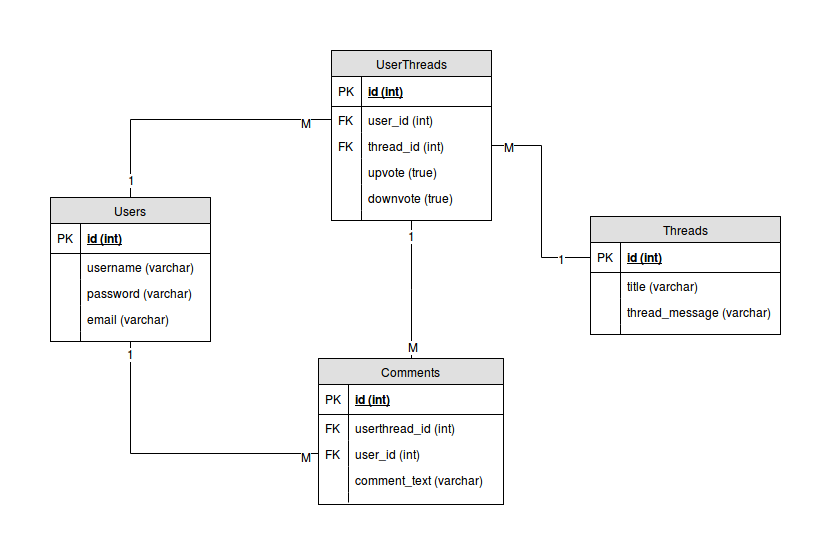

The diagram above was exported from draw.io. Its source (the exported page's mxGraphModel, read from the mxfile embedded in the PNG):
<mxGraphModel shadow="0" fold="1" math="0" pageScale="1" background="" pageWidth="850" pageHeight="1100">
  <root>
    <mxCell id="0" />
    <mxCell id="1" parent="0" />
    <mxCell id="37b6abe559a20443-1" value="Users" style="swimlane;html=1;fontStyle=0;childLayout=stackLayout;horizontal=1;startSize=26;fillColor=#e0e0e0;horizontalStack=0;resizeParent=1;resizeLast=0;collapsible=1;marginBottom=0;swimlaneFillColor=#ffffff;align=center;" vertex="1" parent="1">
      <mxGeometry x="40" y="269" width="160" height="154" as="geometry" />
    </mxCell>
    <mxCell id="37b6abe559a20443-2" value="id (int)" style="shape=partialRectangle;top=0;left=0;right=0;bottom=1;html=1;align=left;verticalAlign=middle;fillColor=none;spacingLeft=34;spacingRight=4;whiteSpace=wrap;overflow=hidden;rotatable=0;points=[[0,0.5],[1,0.5]];portConstraint=eastwest;dropTarget=0;fontStyle=5;" vertex="1" parent="37b6abe559a20443-1">
      <mxGeometry y="26" width="160" height="30" as="geometry" />
    </mxCell>
    <mxCell id="37b6abe559a20443-3" value="PK" style="shape=partialRectangle;top=0;left=0;bottom=0;html=1;fillColor=none;align=left;verticalAlign=middle;spacingLeft=4;spacingRight=4;whiteSpace=wrap;overflow=hidden;rotatable=0;points=[];portConstraint=eastwest;part=1;" vertex="1" connectable="0" parent="37b6abe559a20443-2">
      <mxGeometry width="30" height="30" as="geometry" />
    </mxCell>
    <mxCell id="37b6abe559a20443-4" value="username (varchar)" style="shape=partialRectangle;top=0;left=0;right=0;bottom=0;html=1;align=left;verticalAlign=top;fillColor=none;spacingLeft=34;spacingRight=4;whiteSpace=wrap;overflow=hidden;rotatable=0;points=[[0,0.5],[1,0.5]];portConstraint=eastwest;dropTarget=0;" vertex="1" parent="37b6abe559a20443-1">
      <mxGeometry y="56" width="160" height="26" as="geometry" />
    </mxCell>
    <mxCell id="37b6abe559a20443-5" value="" style="shape=partialRectangle;top=0;left=0;bottom=0;html=1;fillColor=none;align=left;verticalAlign=top;spacingLeft=4;spacingRight=4;whiteSpace=wrap;overflow=hidden;rotatable=0;points=[];portConstraint=eastwest;part=1;" vertex="1" connectable="0" parent="37b6abe559a20443-4">
      <mxGeometry width="30" height="26" as="geometry" />
    </mxCell>
    <mxCell id="37b6abe559a20443-6" value="email (varchar)" style="shape=partialRectangle;top=0;left=0;right=0;bottom=0;html=1;align=left;verticalAlign=top;fillColor=none;spacingLeft=34;spacingRight=4;whiteSpace=wrap;overflow=hidden;rotatable=0;points=[[0,0.5],[1,0.5]];portConstraint=eastwest;dropTarget=0;" vertex="1" parent="37b6abe559a20443-1">
      <mxGeometry y="82" width="160" height="26" as="geometry" />
    </mxCell>
    <mxCell id="37b6abe559a20443-7" value="" style="shape=partialRectangle;top=0;left=0;bottom=0;html=1;fillColor=none;align=left;verticalAlign=top;spacingLeft=4;spacingRight=4;whiteSpace=wrap;overflow=hidden;rotatable=0;points=[];portConstraint=eastwest;part=1;" vertex="1" connectable="0" parent="37b6abe559a20443-6">
      <mxGeometry width="30" height="26" as="geometry" />
    </mxCell>
    <mxCell id="37b6abe559a20443-40" value="password (varchar)" style="shape=partialRectangle;top=0;left=0;right=0;bottom=0;html=1;align=left;verticalAlign=top;fillColor=none;spacingLeft=34;spacingRight=4;whiteSpace=wrap;overflow=hidden;rotatable=0;points=[[0,0.5],[1,0.5]];portConstraint=eastwest;dropTarget=0;" vertex="1" parent="37b6abe559a20443-1">
      <mxGeometry y="108" width="160" height="26" as="geometry" />
    </mxCell>
    <mxCell id="37b6abe559a20443-41" value="" style="shape=partialRectangle;top=0;left=0;bottom=0;html=1;fillColor=none;align=left;verticalAlign=top;spacingLeft=4;spacingRight=4;whiteSpace=wrap;overflow=hidden;rotatable=0;points=[];portConstraint=eastwest;part=1;" vertex="1" connectable="0" parent="37b6abe559a20443-40">
      <mxGeometry width="30" height="26" as="geometry" />
    </mxCell>
    <mxCell id="37b6abe559a20443-10" value="" style="shape=partialRectangle;top=0;left=0;right=0;bottom=0;html=1;align=left;verticalAlign=top;fillColor=none;spacingLeft=34;spacingRight=4;whiteSpace=wrap;overflow=hidden;rotatable=0;points=[[0,0.5],[1,0.5]];portConstraint=eastwest;dropTarget=0;" vertex="1" parent="37b6abe559a20443-1">
      <mxGeometry y="134" width="160" height="10" as="geometry" />
    </mxCell>
    <mxCell id="37b6abe559a20443-11" value="" style="shape=partialRectangle;top=0;left=0;bottom=0;html=1;fillColor=none;align=left;verticalAlign=top;spacingLeft=4;spacingRight=4;whiteSpace=wrap;overflow=hidden;rotatable=0;points=[];portConstraint=eastwest;part=1;" vertex="1" connectable="0" parent="37b6abe559a20443-10">
      <mxGeometry width="30" height="10" as="geometry" />
    </mxCell>
    <mxCell id="7bfb49dd7ef4e70a-1" value="" style="shape=partialRectangle;top=0;left=0;right=0;bottom=0;html=1;align=left;verticalAlign=top;fillColor=none;spacingLeft=34;spacingRight=4;whiteSpace=wrap;overflow=hidden;rotatable=0;points=[[0,0.5],[1,0.5]];portConstraint=eastwest;dropTarget=0;" vertex="1" parent="37b6abe559a20443-1">
      <mxGeometry y="144" width="160" height="10" as="geometry" />
    </mxCell>
    <mxCell id="7bfb49dd7ef4e70a-2" value="" style="shape=partialRectangle;top=0;left=0;bottom=0;html=1;fillColor=none;align=left;verticalAlign=top;spacingLeft=4;spacingRight=4;whiteSpace=wrap;overflow=hidden;rotatable=0;points=[];portConstraint=eastwest;part=1;" vertex="1" connectable="0" parent="7bfb49dd7ef4e70a-1">
      <mxGeometry width="30" height="10" as="geometry" />
    </mxCell>
    <mxCell id="37b6abe559a20443-12" value="Post" style="swimlane;html=1;fontStyle=0;childLayout=stackLayout;horizontal=1;startSize=26;fillColor=#e0e0e0;horizontalStack=0;resizeParent=1;resizeLast=0;collapsible=1;marginBottom=0;swimlaneFillColor=#ffffff;align=center;" vertex="1" parent="1">
      <mxGeometry x="305" y="370" width="160" height="222" as="geometry" />
    </mxCell>
    <mxCell id="37b6abe559a20443-13" value="id (int)" style="shape=partialRectangle;top=0;left=0;right=0;bottom=1;html=1;align=left;verticalAlign=middle;fillColor=none;spacingLeft=34;spacingRight=4;whiteSpace=wrap;overflow=hidden;rotatable=0;points=[[0,0.5],[1,0.5]];portConstraint=eastwest;dropTarget=0;fontStyle=5;" vertex="1" parent="37b6abe559a20443-12">
      <mxGeometry y="26" width="160" height="30" as="geometry" />
    </mxCell>
    <mxCell id="37b6abe559a20443-14" value="PK" style="shape=partialRectangle;top=0;left=0;bottom=0;html=1;fillColor=none;align=left;verticalAlign=middle;spacingLeft=4;spacingRight=4;whiteSpace=wrap;overflow=hidden;rotatable=0;points=[];portConstraint=eastwest;part=1;" vertex="1" connectable="0" parent="37b6abe559a20443-13">
      <mxGeometry width="30" height="30" as="geometry" />
    </mxCell>
    <mxCell id="37b6abe559a20443-15" value="content (varchar)" style="shape=partialRectangle;top=0;left=0;right=0;bottom=0;html=1;align=left;verticalAlign=top;fillColor=none;spacingLeft=34;spacingRight=4;whiteSpace=wrap;overflow=hidden;rotatable=0;points=[[0,0.5],[1,0.5]];portConstraint=eastwest;dropTarget=0;" vertex="1" parent="37b6abe559a20443-12">
      <mxGeometry y="56" width="160" height="26" as="geometry" />
    </mxCell>
    <mxCell id="37b6abe559a20443-16" value="" style="shape=partialRectangle;top=0;left=0;bottom=0;html=1;fillColor=none;align=left;verticalAlign=top;spacingLeft=4;spacingRight=4;whiteSpace=wrap;overflow=hidden;rotatable=0;points=[];portConstraint=eastwest;part=1;" vertex="1" connectable="0" parent="37b6abe559a20443-15">
      <mxGeometry width="30" height="26" as="geometry" />
    </mxCell>
    <mxCell id="37b6abe559a20443-17" value="title (varchar)" style="shape=partialRectangle;top=0;left=0;right=0;bottom=0;html=1;align=left;verticalAlign=top;fillColor=none;spacingLeft=34;spacingRight=4;whiteSpace=wrap;overflow=hidden;rotatable=0;points=[[0,0.5],[1,0.5]];portConstraint=eastwest;dropTarget=0;" vertex="1" parent="37b6abe559a20443-12">
      <mxGeometry y="82" width="160" height="26" as="geometry" />
    </mxCell>
    <mxCell id="37b6abe559a20443-18" value="" style="shape=partialRectangle;top=0;left=0;bottom=0;html=1;fillColor=none;align=left;verticalAlign=top;spacingLeft=4;spacingRight=4;whiteSpace=wrap;overflow=hidden;rotatable=0;points=[];portConstraint=eastwest;part=1;" vertex="1" connectable="0" parent="37b6abe559a20443-17">
      <mxGeometry width="30" height="26" as="geometry" />
    </mxCell>
    <mxCell id="76222ea9fe1a1ab1-1" value="upvote (bolean)" style="shape=partialRectangle;top=0;left=0;right=0;bottom=0;html=1;align=left;verticalAlign=top;fillColor=none;spacingLeft=34;spacingRight=4;whiteSpace=wrap;overflow=hidden;rotatable=0;points=[[0,0.5],[1,0.5]];portConstraint=eastwest;dropTarget=0;" vertex="1" parent="37b6abe559a20443-12">
      <mxGeometry y="108" width="160" height="26" as="geometry" />
    </mxCell>
    <mxCell id="76222ea9fe1a1ab1-2" value="" style="shape=partialRectangle;top=0;left=0;bottom=0;html=1;fillColor=none;align=left;verticalAlign=top;spacingLeft=4;spacingRight=4;whiteSpace=wrap;overflow=hidden;rotatable=0;points=[];portConstraint=eastwest;part=1;" vertex="1" connectable="0" parent="76222ea9fe1a1ab1-1">
      <mxGeometry width="30" height="26" as="geometry" />
    </mxCell>
    <mxCell id="37b6abe559a20443-23" value="downvote (bolean)" style="shape=partialRectangle;top=0;left=0;right=0;bottom=0;html=1;align=left;verticalAlign=top;fillColor=none;spacingLeft=34;spacingRight=4;whiteSpace=wrap;overflow=hidden;rotatable=0;points=[[0,0.5],[1,0.5]];portConstraint=eastwest;dropTarget=0;" vertex="1" parent="37b6abe559a20443-12">
      <mxGeometry y="134" width="160" height="26" as="geometry" />
    </mxCell>
    <mxCell id="37b6abe559a20443-24" value="" style="shape=partialRectangle;top=0;left=0;bottom=0;html=1;fillColor=none;align=left;verticalAlign=top;spacingLeft=4;spacingRight=4;whiteSpace=wrap;overflow=hidden;rotatable=0;points=[];portConstraint=eastwest;part=1;" vertex="1" connectable="0" parent="37b6abe559a20443-23">
      <mxGeometry width="30" height="26" as="geometry" />
    </mxCell>
    <mxCell id="37b6abe559a20443-19" value="update_at (varchar)" style="shape=partialRectangle;top=0;left=0;right=0;bottom=0;html=1;align=left;verticalAlign=top;fillColor=none;spacingLeft=34;spacingRight=4;whiteSpace=wrap;overflow=hidden;rotatable=0;points=[[0,0.5],[1,0.5]];portConstraint=eastwest;dropTarget=0;" vertex="1" parent="37b6abe559a20443-12">
      <mxGeometry y="160" width="160" height="26" as="geometry" />
    </mxCell>
    <mxCell id="37b6abe559a20443-20" value="" style="shape=partialRectangle;top=0;left=0;bottom=0;html=1;fillColor=none;align=left;verticalAlign=top;spacingLeft=4;spacingRight=4;whiteSpace=wrap;overflow=hidden;rotatable=0;points=[];portConstraint=eastwest;part=1;" vertex="1" connectable="0" parent="37b6abe559a20443-19">
      <mxGeometry width="30" height="26" as="geometry" />
    </mxCell>
    <mxCell id="37b6abe559a20443-27" value="created_at (varchar)" style="shape=partialRectangle;top=0;left=0;right=0;bottom=0;html=1;align=left;verticalAlign=top;fillColor=none;spacingLeft=34;spacingRight=4;whiteSpace=wrap;overflow=hidden;rotatable=0;points=[[0,0.5],[1,0.5]];portConstraint=eastwest;dropTarget=0;" vertex="1" parent="37b6abe559a20443-12">
      <mxGeometry y="186" width="160" height="26" as="geometry" />
    </mxCell>
    <mxCell id="37b6abe559a20443-28" value="" style="shape=partialRectangle;top=0;left=0;bottom=0;html=1;fillColor=none;align=left;verticalAlign=top;spacingLeft=4;spacingRight=4;whiteSpace=wrap;overflow=hidden;rotatable=0;points=[];portConstraint=eastwest;part=1;" vertex="1" connectable="0" parent="37b6abe559a20443-27">
      <mxGeometry width="30" height="26" as="geometry" />
    </mxCell>
    <mxCell id="37b6abe559a20443-21" value="" style="shape=partialRectangle;top=0;left=0;right=0;bottom=0;html=1;align=left;verticalAlign=top;fillColor=none;spacingLeft=34;spacingRight=4;whiteSpace=wrap;overflow=hidden;rotatable=0;points=[[0,0.5],[1,0.5]];portConstraint=eastwest;dropTarget=0;" vertex="1" parent="37b6abe559a20443-12">
      <mxGeometry y="212" width="160" height="10" as="geometry" />
    </mxCell>
    <mxCell id="37b6abe559a20443-22" value="" style="shape=partialRectangle;top=0;left=0;bottom=0;html=1;fillColor=none;align=left;verticalAlign=top;spacingLeft=4;spacingRight=4;whiteSpace=wrap;overflow=hidden;rotatable=0;points=[];portConstraint=eastwest;part=1;" vertex="1" connectable="0" parent="37b6abe559a20443-21">
      <mxGeometry width="30" height="10" as="geometry" />
    </mxCell>
    <mxCell id="37b6abe559a20443-29" value="Comments" style="swimlane;html=1;fontStyle=0;childLayout=stackLayout;horizontal=1;startSize=26;fillColor=#e0e0e0;horizontalStack=0;resizeParent=1;resizeLast=0;collapsible=1;marginBottom=0;swimlaneFillColor=#ffffff;align=center;" vertex="1" parent="1">
      <mxGeometry x="590" y="214" width="160" height="222" as="geometry" />
    </mxCell>
    <mxCell id="37b6abe559a20443-30" value="id (int)" style="shape=partialRectangle;top=0;left=0;right=0;bottom=1;html=1;align=left;verticalAlign=middle;fillColor=none;spacingLeft=34;spacingRight=4;whiteSpace=wrap;overflow=hidden;rotatable=0;points=[[0,0.5],[1,0.5]];portConstraint=eastwest;dropTarget=0;fontStyle=5;" vertex="1" parent="37b6abe559a20443-29">
      <mxGeometry y="26" width="160" height="30" as="geometry" />
    </mxCell>
    <mxCell id="37b6abe559a20443-31" value="PK" style="shape=partialRectangle;top=0;left=0;bottom=0;html=1;fillColor=none;align=left;verticalAlign=middle;spacingLeft=4;spacingRight=4;whiteSpace=wrap;overflow=hidden;rotatable=0;points=[];portConstraint=eastwest;part=1;" vertex="1" connectable="0" parent="37b6abe559a20443-30">
      <mxGeometry width="30" height="30" as="geometry" />
    </mxCell>
    <mxCell id="37b6abe559a20443-32" value="content (varchar)" style="shape=partialRectangle;top=0;left=0;right=0;bottom=0;html=1;align=left;verticalAlign=top;fillColor=none;spacingLeft=34;spacingRight=4;whiteSpace=wrap;overflow=hidden;rotatable=0;points=[[0,0.5],[1,0.5]];portConstraint=eastwest;dropTarget=0;" vertex="1" parent="37b6abe559a20443-29">
      <mxGeometry y="56" width="160" height="26" as="geometry" />
    </mxCell>
    <mxCell id="37b6abe559a20443-33" value="" style="shape=partialRectangle;top=0;left=0;bottom=0;html=1;fillColor=none;align=left;verticalAlign=top;spacingLeft=4;spacingRight=4;whiteSpace=wrap;overflow=hidden;rotatable=0;points=[];portConstraint=eastwest;part=1;" vertex="1" connectable="0" parent="37b6abe559a20443-32">
      <mxGeometry width="30" height="26" as="geometry" />
    </mxCell>
    <mxCell id="37b6abe559a20443-34" value="status (varchar)" style="shape=partialRectangle;top=0;left=0;right=0;bottom=0;html=1;align=left;verticalAlign=top;fillColor=none;spacingLeft=34;spacingRight=4;whiteSpace=wrap;overflow=hidden;rotatable=0;points=[[0,0.5],[1,0.5]];portConstraint=eastwest;dropTarget=0;" vertex="1" parent="37b6abe559a20443-29">
      <mxGeometry y="82" width="160" height="26" as="geometry" />
    </mxCell>
    <mxCell id="37b6abe559a20443-35" value="" style="shape=partialRectangle;top=0;left=0;bottom=0;html=1;fillColor=none;align=left;verticalAlign=top;spacingLeft=4;spacingRight=4;whiteSpace=wrap;overflow=hidden;rotatable=0;points=[];portConstraint=eastwest;part=1;" vertex="1" connectable="0" parent="37b6abe559a20443-34">
      <mxGeometry width="30" height="26" as="geometry" />
    </mxCell>
    <mxCell id="37b6abe559a20443-36" value="update_at (varchar)" style="shape=partialRectangle;top=0;left=0;right=0;bottom=0;html=1;align=left;verticalAlign=top;fillColor=none;spacingLeft=34;spacingRight=4;whiteSpace=wrap;overflow=hidden;rotatable=0;points=[[0,0.5],[1,0.5]];portConstraint=eastwest;dropTarget=0;" vertex="1" parent="37b6abe559a20443-29">
      <mxGeometry y="108" width="160" height="26" as="geometry" />
    </mxCell>
    <mxCell id="37b6abe559a20443-37" value="" style="shape=partialRectangle;top=0;left=0;bottom=0;html=1;fillColor=none;align=left;verticalAlign=top;spacingLeft=4;spacingRight=4;whiteSpace=wrap;overflow=hidden;rotatable=0;points=[];portConstraint=eastwest;part=1;" vertex="1" connectable="0" parent="37b6abe559a20443-36">
      <mxGeometry width="30" height="26" as="geometry" />
    </mxCell>
    <mxCell id="29994e675e3cae69-1" value="email (varchar)" style="shape=partialRectangle;top=0;left=0;right=0;bottom=0;html=1;align=left;verticalAlign=top;fillColor=none;spacingLeft=34;spacingRight=4;whiteSpace=wrap;overflow=hidden;rotatable=0;points=[[0,0.5],[1,0.5]];portConstraint=eastwest;dropTarget=0;" vertex="1" parent="37b6abe559a20443-29">
      <mxGeometry y="134" width="160" height="26" as="geometry" />
    </mxCell>
    <mxCell id="29994e675e3cae69-2" value="" style="shape=partialRectangle;top=0;left=0;bottom=0;html=1;fillColor=none;align=left;verticalAlign=top;spacingLeft=4;spacingRight=4;whiteSpace=wrap;overflow=hidden;rotatable=0;points=[];portConstraint=eastwest;part=1;" vertex="1" connectable="0" parent="29994e675e3cae69-1">
      <mxGeometry width="30" height="26" as="geometry" />
    </mxCell>
    <mxCell id="29994e675e3cae69-3" value="url (varchar)" style="shape=partialRectangle;top=0;left=0;right=0;bottom=0;html=1;align=left;verticalAlign=top;fillColor=none;spacingLeft=34;spacingRight=4;whiteSpace=wrap;overflow=hidden;rotatable=0;points=[[0,0.5],[1,0.5]];portConstraint=eastwest;dropTarget=0;" vertex="1" parent="37b6abe559a20443-29">
      <mxGeometry y="160" width="160" height="26" as="geometry" />
    </mxCell>
    <mxCell id="29994e675e3cae69-4" value="" style="shape=partialRectangle;top=0;left=0;bottom=0;html=1;fillColor=none;align=left;verticalAlign=top;spacingLeft=4;spacingRight=4;whiteSpace=wrap;overflow=hidden;rotatable=0;points=[];portConstraint=eastwest;part=1;" vertex="1" connectable="0" parent="29994e675e3cae69-3">
      <mxGeometry width="30" height="26" as="geometry" />
    </mxCell>
    <mxCell id="29994e675e3cae69-7" value="created_at (varchar)" style="shape=partialRectangle;top=0;left=0;right=0;bottom=0;html=1;align=left;verticalAlign=top;fillColor=none;spacingLeft=34;spacingRight=4;whiteSpace=wrap;overflow=hidden;rotatable=0;points=[[0,0.5],[1,0.5]];portConstraint=eastwest;dropTarget=0;" vertex="1" parent="37b6abe559a20443-29">
      <mxGeometry y="186" width="160" height="26" as="geometry" />
    </mxCell>
    <mxCell id="29994e675e3cae69-8" value="" style="shape=partialRectangle;top=0;left=0;bottom=0;html=1;fillColor=none;align=left;verticalAlign=top;spacingLeft=4;spacingRight=4;whiteSpace=wrap;overflow=hidden;rotatable=0;points=[];portConstraint=eastwest;part=1;" vertex="1" connectable="0" parent="29994e675e3cae69-7">
      <mxGeometry width="30" height="26" as="geometry" />
    </mxCell>
    <mxCell id="37b6abe559a20443-38" value="" style="shape=partialRectangle;top=0;left=0;right=0;bottom=0;html=1;align=left;verticalAlign=top;fillColor=none;spacingLeft=34;spacingRight=4;whiteSpace=wrap;overflow=hidden;rotatable=0;points=[[0,0.5],[1,0.5]];portConstraint=eastwest;dropTarget=0;" vertex="1" parent="37b6abe559a20443-29">
      <mxGeometry y="212" width="160" height="10" as="geometry" />
    </mxCell>
    <mxCell id="37b6abe559a20443-39" value="" style="shape=partialRectangle;top=0;left=0;bottom=0;html=1;fillColor=none;align=left;verticalAlign=top;spacingLeft=4;spacingRight=4;whiteSpace=wrap;overflow=hidden;rotatable=0;points=[];portConstraint=eastwest;part=1;" vertex="1" connectable="0" parent="37b6abe559a20443-38">
      <mxGeometry width="30" height="10" as="geometry" />
    </mxCell>
    <mxCell id="29994e675e3cae69-14" value="Post_Comments" style="swimlane;html=1;fontStyle=0;childLayout=stackLayout;horizontal=1;startSize=26;fillColor=#e0e0e0;horizontalStack=0;resizeParent=1;resizeLast=0;collapsible=1;marginBottom=0;swimlaneFillColor=#ffffff;align=center;" vertex="1" parent="1">
      <mxGeometry x="305" y="110" width="175" height="145" as="geometry" />
    </mxCell>
    <mxCell id="29994e675e3cae69-15" value="id (int)" style="shape=partialRectangle;top=0;left=0;right=0;bottom=1;html=1;align=left;verticalAlign=middle;fillColor=none;spacingLeft=34;spacingRight=4;whiteSpace=wrap;overflow=hidden;rotatable=0;points=[[0,0.5],[1,0.5]];portConstraint=eastwest;dropTarget=0;fontStyle=5;" vertex="1" parent="29994e675e3cae69-14">
      <mxGeometry y="26" width="175" height="30" as="geometry" />
    </mxCell>
    <mxCell id="29994e675e3cae69-16" value="PK" style="shape=partialRectangle;top=0;left=0;bottom=0;html=1;fillColor=none;align=left;verticalAlign=middle;spacingLeft=4;spacingRight=4;whiteSpace=wrap;overflow=hidden;rotatable=0;points=[];portConstraint=eastwest;part=1;" vertex="1" connectable="0" parent="29994e675e3cae69-15">
      <mxGeometry width="30" height="30" as="geometry" />
    </mxCell>
    <mxCell id="29994e675e3cae69-17" value="user_id (varchar)" style="shape=partialRectangle;top=0;left=0;right=0;bottom=0;html=1;align=left;verticalAlign=top;fillColor=none;spacingLeft=34;spacingRight=4;whiteSpace=wrap;overflow=hidden;rotatable=0;points=[[0,0.5],[1,0.5]];portConstraint=eastwest;dropTarget=0;" vertex="1" parent="29994e675e3cae69-14">
      <mxGeometry y="56" width="175" height="26" as="geometry" />
    </mxCell>
    <mxCell id="29994e675e3cae69-18" value="FK" style="shape=partialRectangle;top=0;left=0;bottom=0;html=1;fillColor=none;align=left;verticalAlign=top;spacingLeft=4;spacingRight=4;whiteSpace=wrap;overflow=hidden;rotatable=0;points=[];portConstraint=eastwest;part=1;" vertex="1" connectable="0" parent="29994e675e3cae69-17">
      <mxGeometry width="30" height="26" as="geometry" />
    </mxCell>
    <mxCell id="29994e675e3cae69-19" value="post_id (varchar)" style="shape=partialRectangle;top=0;left=0;right=0;bottom=0;html=1;align=left;verticalAlign=top;fillColor=none;spacingLeft=34;spacingRight=4;whiteSpace=wrap;overflow=hidden;rotatable=0;points=[[0,0.5],[1,0.5]];portConstraint=eastwest;dropTarget=0;" vertex="1" parent="29994e675e3cae69-14">
      <mxGeometry y="82" width="175" height="26" as="geometry" />
    </mxCell>
    <mxCell id="29994e675e3cae69-20" value="FK" style="shape=partialRectangle;top=0;left=0;bottom=0;html=1;fillColor=none;align=left;verticalAlign=top;spacingLeft=4;spacingRight=4;whiteSpace=wrap;overflow=hidden;rotatable=0;points=[];portConstraint=eastwest;part=1;" vertex="1" connectable="0" parent="29994e675e3cae69-19">
      <mxGeometry width="30" height="26" as="geometry" />
    </mxCell>
    <mxCell id="29994e675e3cae69-21" value="comment_id (varchar)" style="shape=partialRectangle;top=0;left=0;right=0;bottom=0;html=1;align=left;verticalAlign=top;fillColor=none;spacingLeft=34;spacingRight=4;whiteSpace=wrap;overflow=hidden;rotatable=0;points=[[0,0.5],[1,0.5]];portConstraint=eastwest;dropTarget=0;" vertex="1" parent="29994e675e3cae69-14">
      <mxGeometry y="108" width="175" height="26" as="geometry" />
    </mxCell>
    <mxCell id="29994e675e3cae69-22" value="FK" style="shape=partialRectangle;top=0;left=0;bottom=0;html=1;fillColor=none;align=left;verticalAlign=top;spacingLeft=4;spacingRight=4;whiteSpace=wrap;overflow=hidden;rotatable=0;points=[];portConstraint=eastwest;part=1;" vertex="1" connectable="0" parent="29994e675e3cae69-21">
      <mxGeometry width="30" height="26" as="geometry" />
    </mxCell>
    <mxCell id="29994e675e3cae69-23" value="" style="shape=partialRectangle;top=0;left=0;right=0;bottom=0;html=1;align=left;verticalAlign=top;fillColor=none;spacingLeft=34;spacingRight=4;whiteSpace=wrap;overflow=hidden;rotatable=0;points=[[0,0.5],[1,0.5]];portConstraint=eastwest;dropTarget=0;" vertex="1" parent="29994e675e3cae69-14">
      <mxGeometry y="134" width="175" height="10" as="geometry" />
    </mxCell>
    <mxCell id="29994e675e3cae69-24" value="" style="shape=partialRectangle;top=0;left=0;bottom=0;html=1;fillColor=none;align=left;verticalAlign=top;spacingLeft=4;spacingRight=4;whiteSpace=wrap;overflow=hidden;rotatable=0;points=[];portConstraint=eastwest;part=1;" vertex="1" connectable="0" parent="29994e675e3cae69-23">
      <mxGeometry width="30" height="10" as="geometry" />
    </mxCell>
    <mxCell id="29994e675e3cae69-25" style="edgeStyle=orthogonalEdgeStyle;rounded=0;html=1;entryX=0;entryY=0.5;endArrow=none;endFill=0;jettySize=auto;orthogonalLoop=1;" edge="1" parent="1" source="37b6abe559a20443-1" target="29994e675e3cae69-17">
      <mxGeometry relative="1" as="geometry" />
    </mxCell>
    <mxCell id="29994e675e3cae69-26" value="1" style="text;html=1;resizable=0;points=[];align=center;verticalAlign=middle;labelBackgroundColor=#ffffff;" vertex="1" connectable="0" parent="29994e675e3cae69-25">
      <mxGeometry x="-0.9127" relative="1" as="geometry">
        <mxPoint as="offset" />
      </mxGeometry>
    </mxCell>
    <mxCell id="29994e675e3cae69-28" value="M" style="text;html=1;resizable=0;points=[];align=center;verticalAlign=middle;labelBackgroundColor=#ffffff;" vertex="1" connectable="0" parent="29994e675e3cae69-25">
      <mxGeometry x="0.8909" y="-2" relative="1" as="geometry">
        <mxPoint as="offset" />
      </mxGeometry>
    </mxCell>
    <mxCell id="29994e675e3cae69-30" style="edgeStyle=orthogonalEdgeStyle;rounded=0;html=1;entryX=0;entryY=0.5;endArrow=none;endFill=0;jettySize=auto;orthogonalLoop=1;" edge="1" parent="1" source="37b6abe559a20443-12" target="29994e675e3cae69-19">
      <mxGeometry relative="1" as="geometry" />
    </mxCell>
    <mxCell id="29994e675e3cae69-31" value="1" style="text;html=1;resizable=0;points=[];align=center;verticalAlign=middle;labelBackgroundColor=#ffffff;" vertex="1" connectable="0" parent="29994e675e3cae69-30">
      <mxGeometry x="-0.8947" y="-1" relative="1" as="geometry">
        <mxPoint as="offset" />
      </mxGeometry>
    </mxCell>
    <mxCell id="7bfb49dd7ef4e70a-4" value="M" style="text;html=1;resizable=0;points=[];align=center;verticalAlign=middle;labelBackgroundColor=#ffffff;" vertex="1" connectable="0" parent="29994e675e3cae69-30">
      <mxGeometry x="0.9088" y="-6" relative="1" as="geometry">
        <mxPoint as="offset" />
      </mxGeometry>
    </mxCell>
    <mxCell id="29994e675e3cae69-33" style="edgeStyle=orthogonalEdgeStyle;rounded=0;html=1;entryX=1;entryY=0.5;endArrow=none;endFill=0;jettySize=auto;orthogonalLoop=1;" edge="1" parent="1" source="29994e675e3cae69-3" target="29994e675e3cae69-21">
      <mxGeometry relative="1" as="geometry" />
    </mxCell>
    <mxCell id="29994e675e3cae69-34" value="M" style="text;html=1;resizable=0;points=[];align=center;verticalAlign=middle;labelBackgroundColor=#ffffff;" vertex="1" connectable="0" parent="29994e675e3cae69-33">
      <mxGeometry x="0.8917" y="2" relative="1" as="geometry">
        <mxPoint as="offset" />
      </mxGeometry>
    </mxCell>
    <mxCell id="29994e675e3cae69-35" value="1" style="text;html=1;resizable=0;points=[];align=center;verticalAlign=middle;labelBackgroundColor=#ffffff;" vertex="1" connectable="0" parent="29994e675e3cae69-33">
      <mxGeometry x="-0.875" y="3" relative="1" as="geometry">
        <mxPoint as="offset" />
      </mxGeometry>
    </mxCell>
    <mxCell id="7bfb49dd7ef4e70a-3" style="edgeStyle=orthogonalEdgeStyle;rounded=0;html=1;entryX=0;entryY=0.5;endArrow=none;endFill=0;jettySize=auto;orthogonalLoop=1;" edge="1" parent="1" source="37b6abe559a20443-40" target="37b6abe559a20443-13">
      <mxGeometry relative="1" as="geometry" />
    </mxCell>
    <mxCell id="7bfb49dd7ef4e70a-5" value="1" style="text;html=1;resizable=0;points=[];align=center;verticalAlign=middle;labelBackgroundColor=#ffffff;" vertex="1" connectable="0" parent="7bfb49dd7ef4e70a-3">
      <mxGeometry x="-0.1111" y="-42" relative="1" as="geometry">
        <mxPoint as="offset" />
      </mxGeometry>
    </mxCell>
    <mxCell id="7bfb49dd7ef4e70a-6" value="M" style="text;html=1;resizable=0;points=[];align=center;verticalAlign=middle;labelBackgroundColor=#ffffff;" vertex="1" connectable="0" parent="7bfb49dd7ef4e70a-3">
      <mxGeometry x="0.6667" y="-4" relative="1" as="geometry">
        <mxPoint as="offset" />
      </mxGeometry>
    </mxCell>
  </root>
</mxGraphModel>